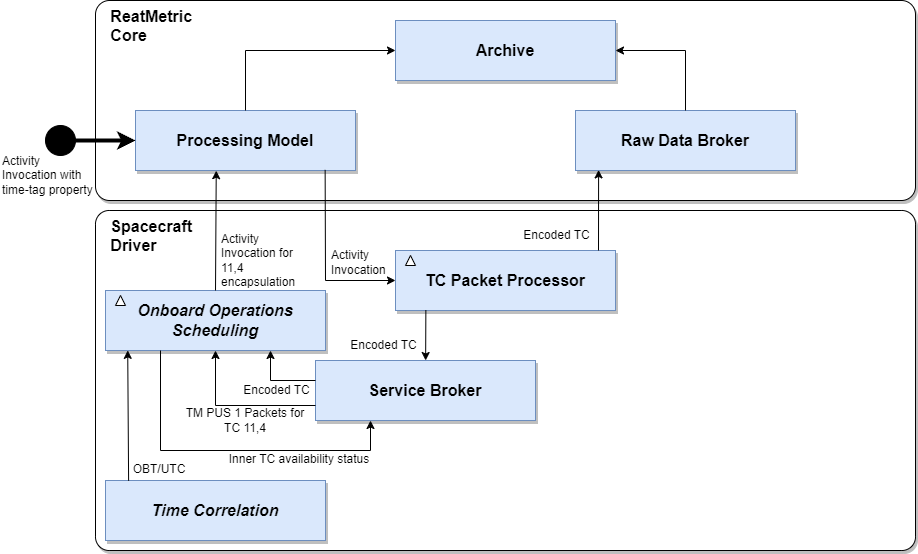

The diagram above was exported from draw.io. Its source (the exported page's mxGraphModel, read from the mxfile embedded in the PNG):
<mxGraphModel dx="652" dy="828" grid="1" gridSize="10" guides="1" tooltips="1" connect="1" arrows="1" fold="1" page="1" pageScale="1" pageWidth="850" pageHeight="1100" math="0" shadow="0">
  <root>
    <mxCell id="0" />
    <mxCell id="1" parent="0" />
    <mxCell id="ZyAFVMW3eNxbunGuJBNC-1" value="&lt;b style=&quot;font-size: 16px;&quot;&gt;&amp;nbsp; &amp;nbsp;ReatMetric &lt;br&gt;&amp;nbsp; &amp;nbsp;Core&lt;/b&gt;" style="rounded=1;whiteSpace=wrap;html=1;align=left;labelPosition=center;verticalLabelPosition=middle;verticalAlign=top;arcSize=7;fontSize=16;shadow=1;" parent="1" vertex="1">
      <mxGeometry x="430" y="110" width="820" height="200" as="geometry" />
    </mxCell>
    <mxCell id="ZyAFVMW3eNxbunGuJBNC-2" value="Archive" style="rounded=0;whiteSpace=wrap;html=1;fontStyle=1;fontSize=16;shadow=1;fillColor=#dae8fc;strokeColor=#6c8ebf;" parent="1" vertex="1">
      <mxGeometry x="730" y="130" width="220" height="60" as="geometry" />
    </mxCell>
    <mxCell id="ZyAFVMW3eNxbunGuJBNC-3" value="Processing Model" style="rounded=0;whiteSpace=wrap;html=1;fontStyle=1;fontSize=16;shadow=1;fillColor=#dae8fc;strokeColor=#6c8ebf;" parent="1" vertex="1">
      <mxGeometry x="470" y="220" width="220" height="60" as="geometry" />
    </mxCell>
    <mxCell id="ZyAFVMW3eNxbunGuJBNC-4" value="Raw Data Broker" style="rounded=0;whiteSpace=wrap;html=1;fontStyle=1;fontSize=16;shadow=1;fillColor=#dae8fc;strokeColor=#6c8ebf;" parent="1" vertex="1">
      <mxGeometry x="910" y="220" width="220" height="60" as="geometry" />
    </mxCell>
    <mxCell id="ZyAFVMW3eNxbunGuJBNC-5" value="&lt;b style=&quot;font-size: 16px;&quot;&gt;&amp;nbsp; &amp;nbsp;Spacecraft &lt;br&gt;&amp;nbsp; &amp;nbsp;Driver&lt;/b&gt;" style="rounded=1;whiteSpace=wrap;html=1;align=left;labelPosition=center;verticalLabelPosition=middle;verticalAlign=top;arcSize=4;fontSize=16;shadow=1;" parent="1" vertex="1">
      <mxGeometry x="430" y="320" width="820" height="340" as="geometry" />
    </mxCell>
    <mxCell id="ZyAFVMW3eNxbunGuJBNC-6" value="TC Packet Processor" style="rounded=0;whiteSpace=wrap;html=1;fontStyle=1;fontSize=16;shadow=1;fillColor=#dae8fc;strokeColor=#6c8ebf;" parent="1" vertex="1">
      <mxGeometry x="730" y="360" width="220" height="60" as="geometry" />
    </mxCell>
    <mxCell id="ZyAFVMW3eNxbunGuJBNC-9" value="Service Broker" style="rounded=0;whiteSpace=wrap;html=1;fontStyle=1;fontSize=16;shadow=1;fillColor=#dae8fc;strokeColor=#6c8ebf;" parent="1" vertex="1">
      <mxGeometry x="650" y="470" width="220" height="60" as="geometry" />
    </mxCell>
    <mxCell id="ZyAFVMW3eNxbunGuJBNC-10" value="&lt;i&gt;Onboard Operations Scheduling&lt;/i&gt;" style="rounded=0;whiteSpace=wrap;html=1;fontStyle=1;fontSize=16;shadow=1;fillColor=#dae8fc;strokeColor=#6c8ebf;" parent="1" vertex="1">
      <mxGeometry x="440" y="400" width="220" height="60" as="geometry" />
    </mxCell>
    <mxCell id="ZyAFVMW3eNxbunGuJBNC-11" value="" style="endArrow=classic;html=1;rounded=0;exitX=0.5;exitY=0;exitDx=0;exitDy=0;entryX=0;entryY=0.5;entryDx=0;entryDy=0;" parent="1" source="ZyAFVMW3eNxbunGuJBNC-3" target="ZyAFVMW3eNxbunGuJBNC-2" edge="1">
      <mxGeometry width="50" height="50" relative="1" as="geometry">
        <mxPoint x="830" y="410" as="sourcePoint" />
        <mxPoint x="880" y="360" as="targetPoint" />
        <Array as="points">
          <mxPoint x="580" y="160" />
        </Array>
      </mxGeometry>
    </mxCell>
    <mxCell id="ZyAFVMW3eNxbunGuJBNC-12" value="" style="endArrow=classic;html=1;rounded=0;exitX=0.5;exitY=0;exitDx=0;exitDy=0;entryX=1;entryY=0.5;entryDx=0;entryDy=0;" parent="1" source="ZyAFVMW3eNxbunGuJBNC-4" target="ZyAFVMW3eNxbunGuJBNC-2" edge="1">
      <mxGeometry width="50" height="50" relative="1" as="geometry">
        <mxPoint x="670" y="230" as="sourcePoint" />
        <mxPoint x="740" y="170" as="targetPoint" />
        <Array as="points">
          <mxPoint x="1020" y="160" />
        </Array>
      </mxGeometry>
    </mxCell>
    <mxCell id="ZyAFVMW3eNxbunGuJBNC-13" value="" style="endArrow=classic;html=1;rounded=0;entryX=0.105;entryY=0.99;entryDx=0;entryDy=0;entryPerimeter=0;" parent="1" target="ZyAFVMW3eNxbunGuJBNC-4" edge="1">
      <mxGeometry width="50" height="50" relative="1" as="geometry">
        <mxPoint x="933" y="360" as="sourcePoint" />
        <mxPoint x="880" y="360" as="targetPoint" />
      </mxGeometry>
    </mxCell>
    <mxCell id="ZyAFVMW3eNxbunGuJBNC-17" value="Encoded TC" style="text;html=1;strokeColor=none;fillColor=none;align=center;verticalAlign=middle;whiteSpace=wrap;rounded=0;" parent="1" vertex="1">
      <mxGeometry x="853" y="330" width="77" height="30" as="geometry" />
    </mxCell>
    <mxCell id="ZyAFVMW3eNxbunGuJBNC-18" value="Activity Invocation" style="text;html=1;strokeColor=none;fillColor=none;align=left;verticalAlign=middle;whiteSpace=wrap;rounded=0;" parent="1" vertex="1">
      <mxGeometry x="664" y="357" width="60" height="30" as="geometry" />
    </mxCell>
    <mxCell id="ZyAFVMW3eNxbunGuJBNC-19" value="" style="ellipse;whiteSpace=wrap;html=1;aspect=fixed;fillColor=#000000;" parent="1" vertex="1">
      <mxGeometry x="380" y="235" width="30" height="30" as="geometry" />
    </mxCell>
    <mxCell id="ZyAFVMW3eNxbunGuJBNC-20" value="" style="endArrow=classic;html=1;rounded=0;entryX=0;entryY=0.5;entryDx=0;entryDy=0;strokeColor=#000000;fillColor=#000000;strokeWidth=4;" parent="1" source="ZyAFVMW3eNxbunGuJBNC-19" target="ZyAFVMW3eNxbunGuJBNC-3" edge="1">
      <mxGeometry width="50" height="50" relative="1" as="geometry">
        <mxPoint x="-70" y="265" as="sourcePoint" />
        <mxPoint x="330" y="245" as="targetPoint" />
      </mxGeometry>
    </mxCell>
    <mxCell id="ZyAFVMW3eNxbunGuJBNC-21" value="" style="endArrow=classic;html=1;rounded=0;exitX=0.862;exitY=0.99;exitDx=0;exitDy=0;entryX=0;entryY=0.5;entryDx=0;entryDy=0;exitPerimeter=0;" parent="1" source="ZyAFVMW3eNxbunGuJBNC-3" target="ZyAFVMW3eNxbunGuJBNC-6" edge="1">
      <mxGeometry width="50" height="50" relative="1" as="geometry">
        <mxPoint x="590" y="230" as="sourcePoint" />
        <mxPoint x="740" y="170" as="targetPoint" />
        <Array as="points">
          <mxPoint x="660" y="390" />
        </Array>
      </mxGeometry>
    </mxCell>
    <mxCell id="ZyAFVMW3eNxbunGuJBNC-22" value="Activity Invocation with time-tag property" style="text;html=1;strokeColor=none;fillColor=none;align=left;verticalAlign=middle;whiteSpace=wrap;rounded=0;" parent="1" vertex="1">
      <mxGeometry x="335" y="270" width="95" height="30" as="geometry" />
    </mxCell>
    <mxCell id="ZyAFVMW3eNxbunGuJBNC-23" value="" style="endArrow=classic;html=1;rounded=0;exitX=0.138;exitY=0.995;exitDx=0;exitDy=0;exitPerimeter=0;" parent="1" source="ZyAFVMW3eNxbunGuJBNC-6" target="ZyAFVMW3eNxbunGuJBNC-9" edge="1">
      <mxGeometry width="50" height="50" relative="1" as="geometry">
        <mxPoint x="740" y="510" as="sourcePoint" />
        <mxPoint x="680" y="600" as="targetPoint" />
      </mxGeometry>
    </mxCell>
    <mxCell id="ZyAFVMW3eNxbunGuJBNC-24" value="Encoded TC" style="text;html=1;strokeColor=none;fillColor=none;align=center;verticalAlign=middle;whiteSpace=wrap;rounded=0;" parent="1" vertex="1">
      <mxGeometry x="680" y="440" width="77" height="30" as="geometry" />
    </mxCell>
    <mxCell id="ZyAFVMW3eNxbunGuJBNC-25" value="" style="endArrow=classic;html=1;rounded=0;entryX=0.75;entryY=1;entryDx=0;entryDy=0;" parent="1" target="ZyAFVMW3eNxbunGuJBNC-10" edge="1">
      <mxGeometry width="50" height="50" relative="1" as="geometry">
        <mxPoint x="650" y="490" as="sourcePoint" />
        <mxPoint x="740" y="400" as="targetPoint" />
        <Array as="points">
          <mxPoint x="605" y="490" />
        </Array>
      </mxGeometry>
    </mxCell>
    <mxCell id="ZyAFVMW3eNxbunGuJBNC-26" value="Encoded TC" style="text;html=1;strokeColor=none;fillColor=none;align=center;verticalAlign=middle;whiteSpace=wrap;rounded=0;" parent="1" vertex="1">
      <mxGeometry x="573" y="485" width="77" height="30" as="geometry" />
    </mxCell>
    <mxCell id="ZyAFVMW3eNxbunGuJBNC-27" value="" style="endArrow=classic;html=1;rounded=0;exitX=0;exitY=0.75;exitDx=0;exitDy=0;entryX=0.5;entryY=1;entryDx=0;entryDy=0;" parent="1" source="ZyAFVMW3eNxbunGuJBNC-9" target="ZyAFVMW3eNxbunGuJBNC-10" edge="1">
      <mxGeometry width="50" height="50" relative="1" as="geometry">
        <mxPoint x="645" y="290" as="sourcePoint" />
        <mxPoint x="740" y="400" as="targetPoint" />
        <Array as="points">
          <mxPoint x="550" y="515" />
        </Array>
      </mxGeometry>
    </mxCell>
    <mxCell id="ZyAFVMW3eNxbunGuJBNC-28" value="TM PUS 1 Packets for&lt;br&gt;TC 11,4" style="text;html=1;strokeColor=none;fillColor=none;align=center;verticalAlign=middle;whiteSpace=wrap;rounded=0;" parent="1" vertex="1">
      <mxGeometry x="510" y="515" width="140" height="30" as="geometry" />
    </mxCell>
    <mxCell id="ZyAFVMW3eNxbunGuJBNC-29" value="" style="endArrow=classic;html=1;rounded=0;exitX=0.25;exitY=1;exitDx=0;exitDy=0;entryX=0.25;entryY=1;entryDx=0;entryDy=0;" parent="1" source="ZyAFVMW3eNxbunGuJBNC-10" target="ZyAFVMW3eNxbunGuJBNC-9" edge="1">
      <mxGeometry width="50" height="50" relative="1" as="geometry">
        <mxPoint x="660" y="525" as="sourcePoint" />
        <mxPoint x="560" y="470" as="targetPoint" />
        <Array as="points">
          <mxPoint x="495" y="560" />
          <mxPoint x="705" y="560" />
        </Array>
      </mxGeometry>
    </mxCell>
    <mxCell id="ZyAFVMW3eNxbunGuJBNC-30" value="Inner TC availability status" style="text;html=1;strokeColor=none;fillColor=none;align=center;verticalAlign=middle;whiteSpace=wrap;rounded=0;" parent="1" vertex="1">
      <mxGeometry x="554" y="554" width="160" height="30" as="geometry" />
    </mxCell>
    <mxCell id="ZyAFVMW3eNxbunGuJBNC-41" value="&lt;i&gt;Time Correlation&lt;/i&gt;" style="rounded=0;whiteSpace=wrap;html=1;fontStyle=1;fontSize=16;shadow=1;fillColor=#dae8fc;strokeColor=#6c8ebf;" parent="1" vertex="1">
      <mxGeometry x="440" y="590" width="220" height="60" as="geometry" />
    </mxCell>
    <mxCell id="ZyAFVMW3eNxbunGuJBNC-54" value="" style="triangle;whiteSpace=wrap;html=1;rotation=-90;" parent="1" vertex="1">
      <mxGeometry x="740" y="365" width="10" height="10" as="geometry" />
    </mxCell>
    <mxCell id="ZyAFVMW3eNxbunGuJBNC-55" value="" style="triangle;whiteSpace=wrap;html=1;rotation=-90;" parent="1" vertex="1">
      <mxGeometry x="450" y="405" width="10" height="10" as="geometry" />
    </mxCell>
    <mxCell id="rp3em35wmYbSC4HhE1My-1" value="" style="endArrow=classic;html=1;rounded=0;exitX=0.105;exitY=0.004;exitDx=0;exitDy=0;exitPerimeter=0;entryX=0.101;entryY=0.998;entryDx=0;entryDy=0;entryPerimeter=0;" parent="1" source="ZyAFVMW3eNxbunGuJBNC-41" target="ZyAFVMW3eNxbunGuJBNC-10" edge="1">
      <mxGeometry width="50" height="50" relative="1" as="geometry">
        <mxPoint x="943" y="370" as="sourcePoint" />
        <mxPoint x="463" y="460" as="targetPoint" />
      </mxGeometry>
    </mxCell>
    <mxCell id="rp3em35wmYbSC4HhE1My-2" value="OBT/UTC" style="text;html=1;strokeColor=none;fillColor=none;align=center;verticalAlign=middle;whiteSpace=wrap;rounded=0;" parent="1" vertex="1">
      <mxGeometry x="464" y="564" width="60" height="30" as="geometry" />
    </mxCell>
    <mxCell id="rp3em35wmYbSC4HhE1My-3" value="" style="endArrow=classic;html=1;rounded=0;entryX=0.367;entryY=1.003;entryDx=0;entryDy=0;entryPerimeter=0;exitX=0.5;exitY=0;exitDx=0;exitDy=0;" parent="1" source="ZyAFVMW3eNxbunGuJBNC-10" target="ZyAFVMW3eNxbunGuJBNC-3" edge="1">
      <mxGeometry width="50" height="50" relative="1" as="geometry">
        <mxPoint x="943" y="370" as="sourcePoint" />
        <mxPoint x="943" y="289" as="targetPoint" />
      </mxGeometry>
    </mxCell>
    <mxCell id="rp3em35wmYbSC4HhE1My-4" value="Activity Invocation for 11,4 encapsulation" style="text;html=1;strokeColor=none;fillColor=none;align=left;verticalAlign=middle;whiteSpace=wrap;rounded=0;" parent="1" vertex="1">
      <mxGeometry x="554" y="355" width="90" height="30" as="geometry" />
    </mxCell>
  </root>
</mxGraphModel>